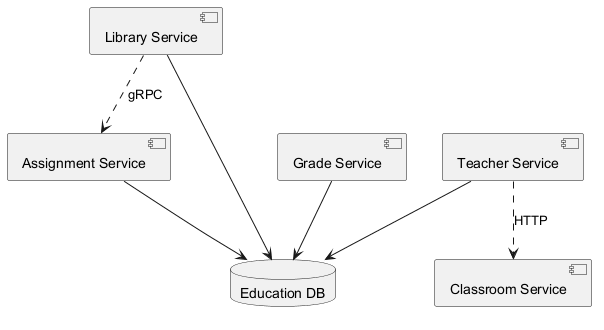

The diagram above was rendered by PlantUML. Its source (embedded in the PNG):
@startuml
skinparam backgroundColor #FFFFFF
skinparam classBackgroundColor #F3E5F5
skinparam classBorderColor #6A1B9A
component "Library Service" as C_LibraryService
component "Grade Service" as C_GradeService
component "Assignment Service" as C_AssignmentService
component "Teacher Service" as C_TeacherService
component "Classroom Service" as C_ClassroomService
database "Education DB" as DB_education
C_LibraryService --> DB_education
C_GradeService --> DB_education
C_AssignmentService --> DB_education
C_TeacherService --> DB_education
C_LibraryService ..> C_AssignmentService : gRPC
C_TeacherService ..> C_ClassroomService : HTTP
@enduml